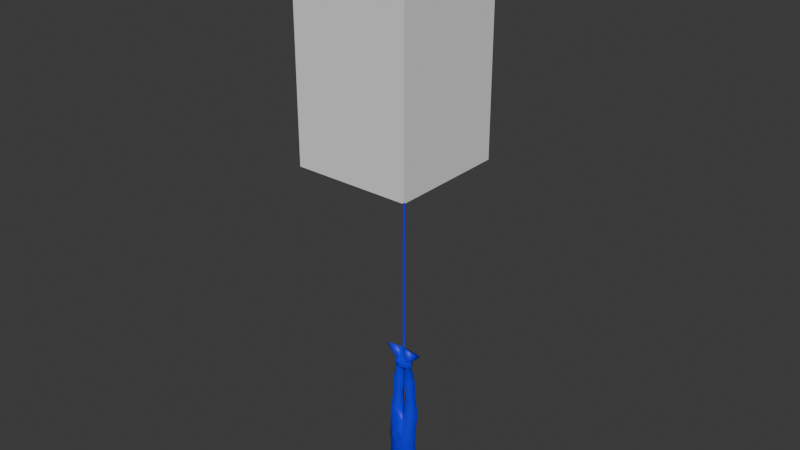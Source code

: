 # Source: skinned_hu.blend  (saved by Blender 4.2.66; exported with 4.5.12 LTS)
import bpy
from mathutils import Matrix  # noqa: F401  (used for matrix-valued properties, if any)

bpy.ops.wm.read_factory_settings(use_empty=True)
scene = bpy.context.scene
scene.name = 'Scene'

# ---- materials (node trees are filled in below, after node groups)
mat_hu_base_mat = bpy.data.materials.new('hu_base_mat')
mat_hu_base_mat.alpha_threshold = 0.0
mat_hu_base_mat.use_transparent_shadow = False
mat_hu_base_mat.roughness = 0.5
mat_hu_base_mat.line_color = (0.0, 0.0, 0.0, 1.0)

# ---- material node trees
mat_hu_base_mat.use_nodes = True; mat_hu_base_mat.node_tree.nodes.clear()
_N = mat_hu_base_mat.node_tree.nodes; _L = mat_hu_base_mat.node_tree.links
n0 = _N.new('ShaderNodeOutputMaterial'); n0.name = 'Material Output'; n0.location = (300, 300)
n1 = _N.new('ShaderNodeBsdfPrincipled'); n1.name = 'Principled BSDF'; n1.location = (10, 300)
n1.inputs[0].default_value = (0.0, 9.465e-05, 0.8008, 1.0)
n1.inputs[3].default_value = 1.45
_L.new(n1.outputs[0], n0.inputs[0])
n0.is_active_output = True

# ---- world
world_world = bpy.data.worlds.new('World'); scene.world = world_world
world_world.use_nodes = True; world_world.node_tree.nodes.clear()
_N = world_world.node_tree.nodes; _L = world_world.node_tree.links
n0 = _N.new('ShaderNodeOutputWorld'); n0.name = 'World Output'; n0.location = (300, 300)
n1 = _N.new('ShaderNodeBackground'); n1.name = 'Background'; n1.location = (10, 300)
n1.inputs[0].default_value = (0.05088, 0.05088, 0.05088, 1.0)
_L.new(n1.outputs[0], n0.inputs[0])
n0.is_active_output = True
world_world.color = (0.05088, 0.05088, 0.05088)
world_world.use_sun_shadow = False
world_world.sun_shadow_jitter_overblur = 0.0

# ---- meshes
me_ptrophy_002 = bpy.data.meshes.new('ptrophy.002')
me_ptrophy_002.from_pydata([(0.04629, 0.001223, -2.474), (0.05907, -0.007129, -2.415), (0.128, -0.002296, -2.26), (0.1005, 0.07926, -2.288), (0.1457, 0.0044, -2.822), (0.1457, -0.03088, -2.819), (0.1805, -0.01335, -2.823), (0.1309, 0.01591, -2.863), (0.1245, 0.01704, -2.921), (0.131, -0.04739, -2.859), (0.1233, -0.05672, -2.924), (0.1935, 0.01582, -2.865), (0.1947, 0.01777, -2.931), (0.1935, -0.04748, -2.862), (0.1938, -0.0573, -2.934), (0.1438, -0.04551, -2.574), (0.1161, -0.002014, -2.574), (0.1487, -0.04338, -2.707), (0.1241, -0.005547, -2.71), (0.1615, 0.01975, -2.708), (0.1862, -0.01808, -2.705), (0.1862, -0.01641, -2.571), (0.1835, -0.006855, -2.352), (0.1586, 0.02708, -2.571), (0.09588, 0.006677, -2.446), (0.1034, -0.05549, -2.326), (0.1284, -0.04631, -2.438), (0.1794, -0.01018, -2.433), (0.1446, 0.04622, -2.437), (0.1529, 0.05401, -2.339), (0.1226, 0.07534, -2.373), (0.1178, -0.002205, -2.155), (0.07187, 0.0683, -2.16), (0.07251, -0.06737, -2.167), (0.07981, -0.07186, -1.132), (0.09786, 0.0747, -1.263), (0.04122, 0.1145, -1.289), (0.1303, -0.02888, -1.178), (0.001088, 0.07462, -1.247), (0.01159, -0.02898, -1.158), (0.1207, -0.01508, -2.015), (0.01268, 0.009412, -1.59), (0.04208, 0.06603, -1.458), (0.05291, -0.05308, -1.461), (0.09959, 0.01113, -1.457), (-0.004596, 0.001823, -1.461), (0.06144, -0.04596, -1.589), (0.04236, -0.02623, -1.288), (0.05158, 0.06737, -1.585), (0.03568, 0.02943, -1.295), (0.06197, 0.0008864, -1.295), (0.09961, 0.01722, -1.589), (0.01497, -0.00331, -1.297), (0.05167, -0.07842, -1.936), (0.05052, 0.06598, -1.93), (0.06954, -0.06415, -1.716), (0.06388, 0.08241, -1.805), (0.1252, 0.0129, -1.736), (-6.432e-05, 0.07749, -2.026), (0.003257, 0.002071, -1.739), (0.06271, -0.07278, -2.005), (-0.04629, 0.001146, -2.474), (-0.05906, -0.007227, -2.415), (4.471e-05, -0.05387, -2.426), (5.504e-05, -0.06632, -2.361), (-4.925e-05, 0.05934, -2.479), (-4.784e-05, 0.05764, -2.419), (-0.1006, 0.07909, -2.288), (-9.77e-05, 0.1177, -2.282), (8.17e-05, -0.09844, -2.164), (-0.1457, 0.004159, -2.822), (-0.1456, -0.03112, -2.819), (-0.1804, -0.01364, -2.823), (-0.131, 0.01569, -2.863), (-0.1246, 0.01684, -2.921), (-0.1309, -0.0476, -2.859), (-0.1233, -0.05693, -2.924), (-0.1935, 0.0155, -2.865), (-0.1947, 0.01744, -2.931), (-0.1934, -0.0478, -2.862), (-0.1937, -0.05762, -2.934), (-0.1437, -0.04575, -2.574), (-0.1161, -0.002207, -2.574), (-0.1487, -0.04362, -2.707), (-0.1241, -0.005753, -2.71), (-0.1616, 0.01949, -2.708), (-0.128, -0.002509, -2.26), (-0.1861, -0.01839, -2.705), (-0.1862, -0.01672, -2.571), (-0.1835, -0.00716, -2.352), (-0.1586, 0.02682, -2.571), (-0.09589, 0.006517, -2.446), (-0.1033, -0.05566, -2.326), (-0.1284, -0.04652, -2.438), (-0.1794, -0.01048, -2.433), (-0.1447, 0.04598, -2.437), (-0.153, 0.05375, -2.339), (-0.1228, 0.07513, -2.373), (-8.408e-05, 0.1013, -2.371), (8.182e-05, -0.09858, -2.308), (-0.1178, -0.002401, -2.155), (-8.167e-05, 0.0984, -2.159), (-0.07969, -0.07199, -1.132), (-0.09798, 0.07454, -1.263), (-0.04141, 0.1145, -1.289), (-0.1302, -0.0291, -1.178), (-0.001212, 0.07462, -1.247), (-0.04232, -0.0263, -1.288), (-0.01154, -0.029, -1.158), (-0.1207, -0.01528, -2.015), (-0.07199, 0.06818, -2.16), (-0.0724, -0.06749, -2.167), (7.331e-05, -0.08833, -2.013), (-0.01269, 0.009391, -1.59), (-0.04219, 0.06596, -1.458), (-0.05283, -0.05317, -1.461), (-0.09961, 0.01096, -1.457), (0.004593, 0.00183, -1.461), (-0.06136, -0.04607, -1.589), (-0.05169, 0.06728, -1.585), (-0.03573, 0.02937, -1.295), (-0.06197, 0.0007836, -1.295), (-0.09963, 0.01705, -1.589), (-0.01497, -0.003335, -1.297), (1.898e-05, -0.02287, -1.855), (-0.06258, -0.07288, -2.005), (-0.05063, 0.0659, -1.93), (-0.05154, -0.07851, -1.936), (-0.06943, -0.06427, -1.716), (-0.06402, 0.0823, -1.805), (-0.1253, 0.01269, -1.736), (-0.003261, 0.002065, -1.739), (-0.0545, 0.08219, -1.993), (0.05436, 0.08228, -1.993), (0.05235, 0.06267, -2.027), (-0.05246, 0.06258, -2.027), (0.04315, 0.04002, -2.607), (0.06143, -0.06517, -2.526), (0.04249, -0.08882, -2.579), (0.06542, 0.03685, -2.561), (0.04571, -0.03862, -2.465), (0.03322, -0.05615, -2.627), (0.03277, -0.06896, -2.452), (-7.319e-05, 0.08818, -2.549), (-0.04322, 0.03995, -2.607), (-5.958e-05, 0.07179, -2.609), (9.77e-05, -0.1177, -2.526), (-0.01556, -0.1028, -2.511), (-0.06133, -0.06528, -2.526), (-0.04234, -0.08889, -2.579), (-0.06548, 0.03675, -2.561), (-0.04565, -0.0387, -2.465), (-0.03312, -0.0562, -2.627), (-0.03266, -0.06901, -2.452), (-1.067e-05, 0.01285, -2.638), (8.141e-05, -0.09809, -2.454), (0.04357, -0.08218, -2.548), (0.01573, -0.1028, -2.511), (7.342e-05, -0.08846, -2.553), (-0.04343, -0.08225, -2.548), (0.06329, -0.05625, -2.57), (-0.0632, -0.05635, -2.57), (-0.05287, -0.03842, -1.323), (2.987e-08, -3.828e-05, -1.295), (-0.05293, 0.03826, -1.323), (0.009071, 0.0003119, 0.0141), (0.05293, -0.03833, -1.323), (0.009071, 0.0003119, -1.3), (0.05287, 0.03835, -1.323), (7.277e-06, -0.008767, 0.0141), (-0.07274, -9.865e-05, -1.323), (7.277e-06, -0.008767, -1.3), (0.07274, 2.21e-05, -1.323), (-7.782e-06, 0.009376, 0.0141), (-4.372e-05, 0.05268, -1.323), (-7.782e-06, 0.009376, -1.3), (4.379e-05, -0.05276, -1.323), (-0.009072, 0.0002968, 0.0141), (-0.009072, 0.0002968, -1.3), (3.187e-08, -3.828e-05, -1.323), (-0.07274, -9.865e-05, -1.295), (-0.05293, 0.03826, -1.295), (-4.372e-05, 0.05268, -1.295), (0.05287, 0.03835, -1.295), (0.07274, 2.21e-05, -1.295), (0.05293, -0.03833, -1.295), (4.379e-05, -0.05276, -1.295), (-0.05287, -0.03842, -1.295)], [], [(1, 64, 63, 0), (66, 1, 0, 65), (33, 60, 112, 69), (13, 6, 5, 9), (11, 6, 13), (5, 17, 18), (57, 56, 48, 51), (13, 14, 12, 11), (48, 42, 44, 51), (28, 23, 16, 24), (17, 20, 21, 15), (17, 5, 6, 20), (19, 4, 5, 18), (6, 4, 19, 20), (29, 2, 22), (19, 18, 16, 23), (45, 42, 48, 41), (25, 33, 69, 99), (2, 29, 3), (26, 24, 16, 15), (21, 20, 19, 23), (28, 27, 21, 23), (16, 18, 17, 15), (45, 41, 46, 43), (99, 64, 1, 25), (68, 3, 30, 98), (35, 38, 39, 37), (92, 111, 100, 86), (31, 40, 60, 33), (15, 21, 27, 26), (51, 44, 43, 46), (55, 59, 124), (47, 34, 39), (37, 34, 47), (104, 106, 123, 120), (35, 36, 38), (8, 12, 14, 10), (39, 34, 37), (38, 36, 49, 52), (40, 31, 32, 134), (110, 135, 58, 101), (22, 27, 28, 29), (101, 32, 3, 68), (7, 9, 5, 4), (11, 7, 4, 6), (26, 27, 22, 25), (42, 49, 50, 44), (43, 47, 52, 45), (59, 41, 48, 56), (56, 57, 40), (128, 130, 109), (56, 54, 124), (11, 12, 8, 7), (8, 10, 9, 7), (32, 31, 2, 3), (59, 55, 46, 41), (56, 40, 54), (55, 124, 53), (109, 127, 128), (59, 56, 124), (10, 14, 13, 9), (50, 47, 43, 44), (57, 51, 46, 55), (124, 127, 53), (132, 126, 54, 133), (52, 49, 42, 45), (53, 60, 40), (62, 61, 63, 64), (66, 65, 61, 62), (111, 69, 112, 125), (79, 75, 71, 72), (77, 79, 72), (71, 84, 83), (79, 77, 78, 80), (119, 122, 116, 114), (95, 91, 82, 90), (83, 81, 88, 87), (83, 87, 72, 71), (85, 84, 71, 70), (72, 87, 85, 70), (96, 89, 86), (85, 90, 82, 84), (117, 113, 119, 114), (92, 99, 69, 111), (25, 22, 2), (93, 81, 82, 91), (58, 134, 32, 101), (88, 90, 85, 87), (95, 90, 88, 94), (82, 81, 83, 84), (28, 30, 29), (117, 115, 118, 113), (109, 132, 135), (95, 96, 97), (99, 92, 62, 64), (68, 98, 97, 67), (62, 91, 66), (103, 105, 108, 106), (100, 111, 125, 109), (81, 93, 94, 88), (122, 118, 115, 116), (107, 108, 102), (105, 107, 102), (103, 104, 120, 121), (103, 106, 104), (74, 76, 80, 78), (108, 105, 102), (37, 47, 50), (109, 135, 110, 100), (89, 96, 95, 94), (101, 68, 67, 110), (73, 70, 71, 75), (77, 72, 70, 73), (93, 92, 89, 94), (97, 91, 95), (114, 116, 121, 120), (115, 117, 123, 107), (33, 25, 2, 31), (36, 35, 50, 49), (77, 73, 74, 78), (74, 73, 75, 76), (110, 67, 86, 100), (76, 75, 79, 80), (121, 116, 115, 107), (40, 134, 133), (112, 53, 127), (58, 132, 133), (123, 117, 114, 120), (24, 30, 28), (127, 109, 125), (130, 122, 119, 129), (128, 124, 131), (131, 129, 119, 113), (60, 53, 112), (129, 109, 130), (57, 55, 40), (129, 124, 126), (127, 125, 112), (131, 113, 118, 128), (129, 126, 109), (128, 127, 124), (53, 40, 55), (131, 124, 129), (130, 128, 118, 122), (97, 98, 66), (98, 30, 66), (109, 126, 132), (133, 54, 40), (124, 54, 126), (132, 58, 135), (133, 134, 58), (145, 136, 154), (65, 139, 143), (61, 150, 161), (139, 141, 136), (147, 146, 157), (157, 146, 158), (143, 136, 145), (140, 137, 0), (137, 142, 157), (157, 155, 147), (154, 141, 152), (136, 141, 154), (63, 155, 142), (145, 154, 144), (65, 150, 61), (149, 141, 138), (150, 144, 152), (157, 142, 155), (147, 158, 146), (143, 144, 150), (151, 61, 148), (148, 153, 151), (147, 155, 153), (147, 148, 159), (158, 149, 138), (144, 154, 152), (63, 153, 155), (157, 156, 137), (63, 151, 153), (0, 160, 139), (148, 147, 153), (137, 140, 142), (65, 0, 139), (143, 139, 136), (63, 142, 140), (65, 143, 150), (149, 152, 141), (143, 145, 144), (157, 158, 156), (158, 138, 156), (147, 159, 158), (158, 159, 149), (152, 149, 161), (138, 141, 160), (160, 156, 138), (159, 161, 149), (159, 148, 161), (156, 160, 137), (137, 160, 0), (139, 160, 141), (152, 161, 150), (148, 61, 161), (39, 52, 47), (52, 39, 38), (35, 37, 50), (105, 103, 121), (123, 106, 108), (123, 108, 107), (107, 105, 121), (92, 86, 89), (86, 67, 96), (67, 97, 96), (3, 29, 30), (25, 1, 26), (92, 93, 62), (91, 62, 93), (24, 66, 30), (24, 26, 1), (97, 66, 91), (1, 66, 24), (63, 61, 151), (63, 140, 0), (170, 180, 181, 164), (174, 182, 183, 168), (172, 184, 185, 166), (176, 186, 187, 162), (179, 166, 176), (168, 179, 174), (168, 183, 184, 172), (162, 187, 180, 170), (164, 179, 170), (179, 162, 170), (166, 185, 186, 176), (164, 181, 182, 174), (179, 172, 166), (171, 169, 177, 178), (167, 165, 169, 171), (168, 172, 179), (164, 174, 179), (175, 173, 165, 167), (178, 177, 173, 175), (179, 176, 162), (163, 181, 180), (163, 183, 182), (163, 185, 184), (163, 187, 186), (163, 180, 187), (163, 184, 183), (163, 182, 181), (163, 186, 185)])
me_ptrophy_002.polygons.foreach_set('use_smooth', [1, 1, 1, 1, 1, 1, 1, 1, 1, 1, 1, 1, 1, 1, 1, 1, 1, 1, 1, 1, 1, 1, 1, 1, 1, 1, 1, 1, 1, 1, 1, 1, 1, 1, 1, 1, 1, 1, 1, 1, 1, 1, 1, 1, 1, 1, 1, 1, 1, 1, 1, 1, 1, 1, 1, 1, 1, 1, 1, 1, 1, 1, 1, 1, 1, 1, 1, 1, 1, 1, 1, 1, 1, 1, 1, 1, 1, 1, 1, 1, 1, 1, 1, 1, 1, 1, 1, 1, 1, 1, 1, 1, 1, 1, 1, 1, 1, 1, 1, 1, 1, 1, 1, 1, 1, 1, 1, 1, 1, 1, 1, 1, 1, 1, 1, 1, 1, 1, 1, 1, 1, 1, 1, 1, 1, 0, 1, 1, 1, 1, 1, 1, 1, 1, 1, 1, 1, 0, 1, 1, 1, 1, 1, 1, 1, 1, 1, 1, 1, 1, 1, 1, 1, 1, 1, 1, 1, 1, 1, 1, 1, 1, 1, 1, 1, 1, 1, 1, 1, 1, 1, 1, 1, 1, 1, 1, 1, 1, 1, 1, 1, 1, 1, 1, 1, 1, 1, 1, 1, 1, 1, 1, 1, 1, 1, 1, 1, 1, 1, 1, 1, 1, 1, 1, 1, 1, 1, 1, 1, 1, 1, 1, 1, 1, 1, 1, 1, 1, 1, 1, 1, 1, 1, 0, 0, 0, 0, 0, 0, 0, 0, 0, 0, 0, 0, 0, 0, 0, 0, 0, 0, 0, 0, 0, 0, 0, 0, 0, 0, 0, 0])
_uv = me_ptrophy_002.uv_layers.new(name='UVMap')
_uv.uv.foreach_set('vector', [0.375, 0.5, 0.375, 0.75, 0.625, 0.75, 0.5737, 0.5, 0.375, 0.25, 0.375, 0.5, 0.5737, 0.5, 0.625, 0.25, 0.7039, 0.7315, 0.375, 0.75, 0.375, 1.0, 0.6943, 1.001, 0.625, 1.0, 0.625, 1.0, 0.625, 0.75, 0.625, 0.75, 0.625, 0.25, 0.625, 0.25, 0.625, 0.0, 0.375, 0.25, 0.5, 0.25, 0.5, 0.5, 0.375, 0.5, 0.375, 0.375, 0.375, 0.375, 0.375, 0.5, 0.625, 0.0, 0.375, 0.0, 0.375, 0.25, 0.625, 0.25, 0.625, 0.375, 0.5, 0.375, 0.5, 0.5, 0.625, 0.5, 0.375, 0.25, 0.375, 0.25, 0.375, 0.5, 0.375, 0.5, 0.5, 0.25, 0.5, 0.5, 0.625, 0.5, 0.625, 0.25, 0.5, 0.25, 0.375, 0.25, 0.375, 0.5, 0.5, 0.5, 0.5, 0.0, 0.375, 0.0, 0.375, 0.25, 0.5, 0.25, 0.375, 0.75, 0.375, 1.0, 0.5, 1.0, 0.5, 0.75, 0.375, 0.75, 0.375, 0.75, 0.375, 0.5, 0.5, 0.0, 0.5, 0.25, 0.625, 0.25, 0.625, 0.0, 0.5, 0.25, 0.5, 0.375, 0.625, 0.375, 0.625, 0.25, 0.5835, 0.75, 0.5159, 0.75, 0.5148, 1.0, 0.5775, 1.0, 0.7175, 0.6246, 0.375, 0.75, 0.7677, 0.5243, 0.375, 0.75, 0.375, 0.0, 0.375, 0.0, 0.375, 0.25, 0.625, 0.75, 0.5, 0.75, 0.5, 1.0, 0.625, 1.0, 0.375, 0.75, 0.375, 0.5, 0.375, 0.5, 0.375, 0.75, 0.625, 0.5, 0.5, 0.5, 0.5, 0.75, 0.625, 0.75, 0.5, 1.0, 0.625, 0.25, 0.625, 0.875, 0.5, 0.875, 0.5775, 1.0, 0.6009, 1.0, 0.625, 0.75, 0.5835, 0.75, 0.5, 0.25, 0.5519, 0.5, 0.625, 0.5, 0.625, 0.25, 0.375, 0.5, 0.125, 0.5, 0.125, 0.75, 0.375, 0.75, 0.5835, 0.75, 0.4148, 0.75, 0.4228, 0.625, 0.5323, 0.625, 0.7043, 0.6623, 0.375, 0.625, 0.375, 0.75, 0.7039, 0.7315, 0.0, 0.0, 0.375, 1.0, 0.375, 1.0, 0.375, 0.75, 0.625, 0.75, 0.5, 0.75, 0.5, 0.875, 0.625, 0.875, 0.375, 0.875, 0.375, 1.0, 0.625, 1.0, 0.625, 0.0, 0.625, 0.0, 0.375, 0.0, 0.375, 0.75, 0.375, 0.75, 0.625, 0.75, 0.375, 0.5, 0.125, 0.5, 0.375, 0.25, 0.375, 0.375, 0.375, 0.5, 0.375, 0.5, 0.125, 0.5, 0.375, 0.5, 0.125, 0.5, 0.125, 0.75, 0.375, 0.75, 0.125, 0.75, 0.125, 0.75, 0.375, 0.75, 0.125, 0.5, 0.375, 0.5, 0.375, 0.375, 0.375, 0.25, 0.375, 0.625, 0.7043, 0.6623, 0.7228, 0.5262, 0.08307, 0.06645, 0.7228, 0.5526, 0.08307, 0.06645, 0.375, 0.25, 0.7565, 0.3188, 0.375, 0.5, 0.375, 0.5, 0.375, 0.75, 0.625, 0.25, 0.4227, 0.25, 0.45, 0.5046, 0.7677, 0.5243, 0.625, 0.25, 0.625, 0.5, 0.625, 0.75, 0.625, 0.75, 0.625, 0.5, 0.625, 0.25, 0.625, 0.5, 0.625, 0.5, 0.625, 0.25, 0.375, 0.25, 0.375, 1.0, 0.375, 1.0, 0.375, 0.75, 0.5, 0.375, 0.375, 0.375, 0.375, 0.5, 0.5, 0.5, 0.5, 0.875, 0.375, 0.875, 0.375, 1.0, 0.5, 1.0, 0.375, 0.25, 0.375, 0.25, 0.375, 0.375, 0.375, 0.375, 0.375, 0.375, 0.375, 0.5, 0.625, 0.5, 0.375, 0.875, 0.375, 0.75, 0.625, 0.5, 0.625, 0.375, 0.625, 0.25, 0.625, 0.25, 0.625, 0.25, 0.375, 0.25, 0.375, 0.5, 0.625, 0.5, 0.375, 0.5, 0.375, 0.75, 0.625, 0.75, 0.625, 0.5, 0.45, 0.5046, 0.4404, 0.6249, 0.7175, 0.6246, 0.7677, 0.5243, 0.375, 1.0, 0.375, 0.875, 0.375, 0.875, 0.375, 1.0, 0.625, 0.375, 0.625, 0.75, 0.625, 0.25, 0.6045, 0.8704, 0.625, 1.0, 0.625, 1.0, 0.625, 0.75, 0.7575, 0.7426, 0.6057, 0.8733, 0.375, 0.25, 0.625, 0.375, 0.625, 0.25, 0.375, 0.75, 0.375, 1.0, 0.625, 1.0, 0.625, 0.75, 0.375, 0.75, 0.375, 0.875, 0.5, 0.875, 0.5, 0.75, 0.375, 0.75, 0.375, 0.75, 0.375, 0.875, 0.375, 0.875, 0.625, 1.0, 0.625, 1.0, 0.0, 0.0, 0.746, 0.629, 0.611, 0.5445, 0.6113, 0.5453, 0.7436, 0.6314, 0.375, 0.25, 0.375, 0.375, 0.5, 0.375, 0.5, 0.25, 0.375, 0.875, 0.625, 1.0, 0.625, 0.875, 0.375, 0.5, 0.5737, 0.5, 0.625, 0.75, 0.375, 0.75, 0.375, 0.25, 0.625, 0.25, 0.5737, 0.5, 0.375, 0.5, 0.7039, 0.7315, 0.6943, 1.001, 0.375, 1.0, 0.375, 0.75, 0.625, 1.0, 0.625, 0.75, 0.625, 0.75, 0.625, 1.0, 0.625, 0.25, 0.625, 0.0, 0.625, 0.25, 0.375, 0.5, 0.5, 0.5, 0.5, 0.25, 0.625, 0.0, 0.625, 0.25, 0.375, 0.25, 0.375, 0.0, 0.625, 0.375, 0.625, 0.5, 0.5, 0.5, 0.5, 0.375, 0.375, 0.25, 0.375, 0.5, 0.375, 0.5, 0.375, 0.25, 0.5, 0.25, 0.625, 0.25, 0.625, 0.5, 0.5, 0.5, 0.5, 0.25, 0.5, 0.5, 0.375, 0.5, 0.375, 0.25, 0.5, 0.0, 0.5, 0.25, 0.375, 0.25, 0.375, 0.0, 0.375, 0.75, 0.5, 0.75, 0.5, 1.0, 0.375, 1.0, 0.375, 0.75, 0.375, 0.5, 0.375, 0.75, 0.5, 0.0, 0.625, 0.0, 0.625, 0.25, 0.5, 0.25, 0.5, 0.25, 0.625, 0.25, 0.625, 0.375, 0.5, 0.375, 0.5835, 0.75, 0.5775, 1.0, 0.5148, 1.0, 0.5159, 0.75, 0.375, 0.75, 0.375, 0.5, 0.375, 0.75, 0.375, 0.75, 0.375, 0.25, 0.375, 0.0, 0.375, 0.0, 0.375, 0.5, 0.08307, 0.06645, 0.7228, 0.5262, 0.7565, 0.3188, 0.625, 0.75, 0.625, 1.0, 0.5, 1.0, 0.5, 0.75, 0.375, 0.75, 0.375, 0.75, 0.375, 0.5, 0.375, 0.5, 0.625, 0.5, 0.625, 0.75, 0.5, 0.75, 0.5, 0.5, 0.375, 0.25, 0.625, 0.5, 0.625, 0.25, 0.5, 1.0, 0.5, 0.875, 0.625, 0.875, 0.625, 0.25, 0.625, 0.625, 0.746, 0.629, 0.08307, 0.06645, 0.375, 0.25, 0.625, 0.25, 0.625, 0.5, 0.5775, 1.0, 0.5835, 0.75, 0.625, 0.75, 0.6009, 1.0, 0.5, 0.25, 0.625, 0.25, 0.625, 0.5, 0.5519, 0.5, 0.625, 0.75, 0.375, 0.0, 0.625, 0.25, 0.375, 0.5, 0.375, 0.75, 0.125, 0.75, 0.125, 0.5, 0.7043, 0.6623, 0.7039, 0.7315, 0.375, 0.75, 0.375, 0.625, 0.0, 0.0, 0.375, 0.75, 0.375, 1.0, 0.375, 1.0, 0.625, 0.75, 0.625, 0.875, 0.5, 0.875, 0.5, 0.75, 0.625, 0.0, 0.375, 0.0, 0.625, 0.0, 0.375, 0.75, 0.625, 0.75, 0.375, 0.75, 0.375, 0.5, 0.375, 0.5, 0.375, 0.375, 0.375, 0.5, 0.375, 0.5, 0.125, 0.5, 0.375, 0.5, 0.375, 0.5, 0.375, 0.75, 0.125, 0.75, 0.125, 0.5, 0.125, 0.75, 0.375, 0.75, 0.125, 0.75, 0.375, 0.75, 0.625, 0.75, 0.375, 0.75, 0.375, 0.625, 0.08307, 0.06645, 0.7228, 0.5526, 0.7043, 0.6623, 0.375, 0.5, 0.625, 0.25, 0.375, 0.75, 0.375, 0.5, 0.4227, 0.25, 0.625, 0.25, 0.768, 0.5243, 0.45, 0.5046, 0.625, 0.5, 0.625, 0.5, 0.625, 0.75, 0.625, 0.75, 0.625, 0.25, 0.625, 0.25, 0.625, 0.5, 0.625, 0.5, 0.375, 0.25, 0.375, 0.75, 0.375, 1.0, 0.375, 1.0, 0.625, 0.5, 0.375, 0.5, 0.375, 0.25, 0.5, 0.375, 0.5, 0.5, 0.375, 0.5, 0.375, 0.375, 0.5, 0.875, 0.5, 1.0, 0.375, 1.0, 0.375, 0.875, 0.5159, 0.75, 0.5835, 0.75, 0.7175, 0.6246, 0.4404, 0.6249, 0.375, 0.5, 0.375, 0.5, 0.375, 0.5, 0.375, 0.375, 0.625, 0.25, 0.625, 0.5, 0.375, 0.5, 0.375, 0.25, 0.375, 0.5, 0.625, 0.5, 0.625, 0.75, 0.375, 0.75, 0.45, 0.5046, 0.768, 0.5243, 0.7186, 0.6246, 0.4228, 0.625, 0.375, 0.75, 0.625, 0.75, 0.625, 1.0, 0.375, 1.0, 0.375, 0.75, 0.5, 0.75, 0.5, 0.875, 0.375, 0.875, 0.375, 0.625, 0.08307, 0.06645, 0.7436, 0.6314, 0.0, 0.0, 0.0, 0.0, 0.0, 0.0, 0.6179, 0.3531, 0.746, 0.629, 0.7436, 0.6314, 0.375, 0.25, 0.5, 0.25, 0.5, 0.375, 0.375, 0.375, 0.375, 0.5, 0.625, 0.5, 0.375, 0.25, 0.375, 0.875, 0.625, 0.875, 0.625, 1.0, 0.375, 0.5, 0.375, 0.5, 0.375, 0.375, 0.375, 0.375, 0.6057, 0.8733, 0.625, 1.0, 0.375, 1.0, 0.375, 0.25, 0.375, 0.375, 0.375, 0.375, 0.375, 0.25, 0.375, 0.75, 0.0, 0.0, 0.0, 0.0, 0.375, 0.375, 0.625, 0.5, 0.375, 0.5, 0.625, 0.5, 0.6045, 0.8704, 0.625, 0.5, 0.625, 0.375, 0.625, 0.25, 0.625, 0.25, 0.375, 0.875, 0.625, 1.0, 0.0, 0.0, 0.375, 1.0, 0.375, 1.0, 0.375, 0.875, 0.375, 0.875, 0.625, 0.375, 0.625, 0.25, 0.625, 0.75, 0.6057, 0.8733, 0.625, 1.0, 0.625, 1.0, 0.7575, 0.7426, 0.625, 0.75, 0.6045, 0.8704, 0.375, 0.25, 0.625, 0.25, 0.375, 0.375, 0.375, 0.75, 0.375, 0.875, 0.375, 0.875, 0.375, 0.75, 0.625, 0.5, 0.625, 0.25, 0.625, 0.25, 0.625, 0.25, 0.625, 0.5, 0.625, 0.25, 0.625, 0.625, 0.611, 0.5445, 0.746, 0.629, 0.7436, 0.6314, 0.6113, 0.5453, 0.625, 0.625, 0.375, 0.625, 0.6113, 0.5453, 0.611, 0.5445, 0.746, 0.629, 0.375, 0.25, 0.08307, 0.06645, 0.7436, 0.6314, 0.08307, 0.06645, 0.6179, 0.3531, 0.6137, 0.25, 0.662, 0.5, 0.875, 0.5, 0.4583, 0.25, 0.5417, 0.5, 0.5417, 0.25, 0.4317, 0.4834, 0.5417, 0.5, 0.6153, 0.721, 0.5417, 0.5, 0.6271, 0.5, 0.662, 0.5, 0.0, 0.0, 0.0, 0.0, 0.0, 0.0, 0.0, 0.0, 0.0, 0.0, 0.0, 0.0, 0.5417, 0.25, 0.662, 0.5, 0.6137, 0.25, 0.3966, 0.5, 0.4583, 0.721, 0.4366, 0.4834, 0.4583, 0.721, 0.375, 0.6491, 0.4583, 1.0, 0.0, 0.0, 0.375, 1.0, 0.0, 0.0, 0.875, 0.5, 0.6271, 0.5, 0.8934, 0.7319, 0.662, 0.5, 0.6271, 0.5, 0.875, 0.5, 0.125, 0.5, 0.125, 0.75, 0.375, 0.6491, 0.6137, 0.25, 0.875, 0.5, 0.625, 0.5, 0.4583, 0.25, 0.5417, 0.5, 0.4434, 0.4285, 0.5417, 0.75, 0.6271, 0.5, 0.5417, 0.75, 0.5417, 0.5, 0.625, 0.5, 0.625, 0.5, 0.0, 0.0, 0.375, 0.6491, 0.375, 1.0, 0.0, 0.0, 0.0, 0.0, 0.0, 0.0, 0.5417, 0.25, 0.625, 0.5, 0.5417, 0.5, 0.3966, 0.5, 0.4317, 0.4834, 0.4583, 0.721, 0.4583, 0.721, 0.375, 0.6491, 0.3966, 0.5, 0.0, 0.0, 0.375, 1.0, 0.375, 0.6491, 0.4583, 1.0, 0.4583, 0.721, 0.4443, 0.6826, 0.5417, 1.0, 0.5417, 0.75, 0.5417, 0.75, 0.625, 0.5, 0.875, 0.5, 0.625, 0.5, 0.125, 0.5, 0.375, 0.6491, 0.125, 0.75, 0.0, 0.0, 0.4443, 0.6826, 0.4583, 0.721, 0.125, 0.5, 0.3966, 0.5, 0.375, 0.6491, 0.4366, 0.4834, 0.5417, 0.721, 0.5417, 0.5, 0.4583, 0.721, 0.4583, 1.0, 0.375, 0.6491, 0.4583, 0.721, 0.3966, 0.5, 0.375, 0.6491, 0.4583, 0.25, 0.4434, 0.4285, 0.5417, 0.5, 0.5417, 0.25, 0.5417, 0.5, 0.662, 0.5, 0.125, 0.5, 0.375, 0.6491, 0.3966, 0.5, 0.4583, 0.25, 0.5417, 0.25, 0.5417, 0.5, 0.5417, 0.75, 0.6302, 0.7411, 0.6271, 0.5, 0.5417, 0.25, 0.6137, 0.25, 0.625, 0.5, 0.0, 0.0, 0.0, 0.0, 0.4443, 0.6826, 0.5417, 1.0, 0.5417, 0.75, 0.4443, 0.6826, 0.0, 0.0, 0.4443, 0.6826, 0.0, 0.0, 0.0, 0.0, 0.4443, 0.6826, 0.5417, 0.75, 0.6302, 0.7411, 0.5417, 0.75, 0.6153, 0.721, 0.5417, 0.75, 0.6271, 0.5, 0.5417, 0.721, 0.5417, 0.721, 0.4443, 0.6826, 0.5417, 0.75, 0.4443, 0.6826, 0.6153, 0.721, 0.5417, 0.75, 0.4443, 0.6826, 0.4583, 0.721, 0.6153, 0.721, 0.4443, 0.6826, 0.5417, 0.721, 0.4583, 0.721, 0.4583, 0.721, 0.5417, 0.721, 0.4366, 0.4834, 0.5417, 0.5, 0.5417, 0.721, 0.6271, 0.5, 0.6302, 0.7411, 0.6153, 0.721, 0.5417, 0.5, 0.4583, 0.721, 0.4317, 0.4834, 0.6153, 0.721, 0.125, 0.75, 0.375, 0.25, 0.375, 0.875, 0.375, 0.25, 0.125, 0.75, 0.125, 0.5, 0.375, 0.5, 0.375, 0.75, 0.375, 0.5, 0.375, 0.75, 0.375, 0.5, 0.375, 0.75, 0.375, 1.0, 0.125, 0.5, 0.375, 0.0, 0.375, 1.0, 0.375, 0.0, 0.625, 0.0, 0.625, 0.75, 0.375, 0.75, 0.375, 0.75, 0.375, 0.75, 0.375, 0.75, 0.375, 1.0, 0.7186, 0.6246, 0.768, 0.5243, 0.375, 0.75, 0.5519, 0.5, 0.625, 0.5, 0.625, 0.25, 0.5519, 0.5, 0.625, 0.25, 0.625, 0.5, 0.5835, 0.75, 0.625, 0.75, 0.375, 0.25, 0.5835, 0.75, 0.375, 0.25, 0.625, 0.75, 0.375, 0.0, 0.625, 0.75, 0.375, 0.75, 0.375, 0.5, 0.625, 0.25, 0.625, 0.5, 0.375, 0.0, 0.375, 0.75, 0.625, 0.75, 0.625, 0.5, 0.625, 0.25, 0.375, 0.5, 0.625, 0.75, 0.625, 0.25, 0.375, 0.0, 0.125, 0.5, 0.4317, 0.4834, 0.3966, 0.5, 0.125, 0.5, 0.3966, 0.5, 0.4366, 0.4834, 0.375, 0.125, 0.625, 0.125, 0.625, 0.25, 0.375, 0.25, 0.375, 0.375, 0.625, 0.375, 0.625, 0.5, 0.375, 0.5, 0.375, 0.625, 0.625, 0.625, 0.625, 0.75, 0.375, 0.75, 0.375, 0.875, 0.625, 0.875, 0.625, 1.0, 0.375, 1.0, 0.25, 0.625, 0.375, 0.75, 0.25, 0.75, 0.375, 0.5, 0.25, 0.625, 0.25, 0.5, 0.375, 0.5, 0.625, 0.5, 0.625, 0.625, 0.375, 0.625, 0.375, 0.0, 0.625, 0.0, 0.625, 0.125, 0.375, 0.125, 0.125, 0.5, 0.25, 0.625, 0.125, 0.625, 0.25, 0.625, 0.125, 0.75, 0.125, 0.625, 0.375, 0.75, 0.625, 0.75, 0.625, 0.875, 0.375, 0.875, 0.375, 0.25, 0.625, 0.25, 0.625, 0.375, 0.375, 0.375, 0.25, 0.625, 0.375, 0.625, 0.375, 0.75, 0.375, 0.5, 0.625, 0.5, 0.625, 0.75, 0.375, 0.75, 0.375, 0.75, 0.625, 0.75, 0.625, 1.0, 0.375, 1.0, 0.375, 0.5, 0.375, 0.625, 0.25, 0.625, 0.125, 0.5, 0.25, 0.5, 0.25, 0.625, 0.125, 0.5, 0.375, 0.5, 0.375, 0.75, 0.125, 0.75, 0.625, 0.5, 0.875, 0.5, 0.875, 0.75, 0.625, 0.75, 0.25, 0.625, 0.25, 0.75, 0.125, 0.75, 0.8034, 0.6085, 0.875, 0.5, 0.875, 0.625, 0.7104, 0.6223, 0.625, 0.5, 0.75, 0.5, 0.6966, 0.6415, 0.625, 0.75, 0.625, 0.625, 0.7896, 0.6277, 0.875, 0.75, 0.75, 0.75, 0.7896, 0.625, 0.875, 0.625, 0.875, 0.75, 0.7104, 0.625, 0.625, 0.625, 0.625, 0.5, 0.75, 0.6085, 0.75, 0.5, 0.875, 0.5, 0.75, 0.6415, 0.75, 0.75, 0.625, 0.75])
me_ptrophy_002.materials.append(mat_hu_base_mat)
me_ptrophy_002.use_mirror_vertex_groups = False
me_ptrophy_002.update()
me_cube_001 = bpy.data.meshes.new('Cube.001')
me_cube_001.from_pydata([(-0.5, -0.5, -1.0), (-0.5, -0.5, 1.0), (-0.5, 0.5, -1.0), (-0.5, 0.5, 1.0), (0.5, -0.5, -1.0), (0.5, -0.5, 1.0), (0.5, 0.5, -1.0), (0.5, 0.5, 1.0)], [], [(0, 1, 3, 2), (2, 3, 7, 6), (6, 7, 5, 4), (4, 5, 1, 0), (2, 6, 4, 0), (7, 3, 1, 5)])
_uv = me_cube_001.uv_layers.new(name='UVMap')
_uv.uv.foreach_set('vector', [0.375, 0.0, 0.625, 0.0, 0.625, 0.25, 0.375, 0.25, 0.375, 0.25, 0.625, 0.25, 0.625, 0.5, 0.375, 0.5, 0.375, 0.5, 0.625, 0.5, 0.625, 0.75, 0.375, 0.75, 0.375, 0.75, 0.625, 0.75, 0.625, 1.0, 0.375, 1.0, 0.125, 0.5, 0.375, 0.5, 0.375, 0.75, 0.125, 0.75, 0.625, 0.5, 0.875, 0.5, 0.875, 0.75, 0.625, 0.75])
me_cube_001.update()

# ---- objects
ob_skinned_hu = bpy.data.objects.new('skinned_hu', me_ptrophy_002)
ob_hudson = bpy.data.objects.new('hudson', me_cube_001)
ob_nucleus = bpy.data.objects.new('nucleus', None)

# ---- transforms, parenting, visibility, modifiers, constraints
ob_skinned_hu.location = (0.0, 0.0, 0.0)
ob_skinned_hu.lock_rotations_4d = False
ob_skinned_hu.empty_display_type = 'ARROWS'
ob_skinned_hu.lineart.crease_threshold = 0.0
_vg = ob_skinned_hu.vertex_groups.new(name='root')
_vg = ob_skinned_hu.vertex_groups.new(name='hip')
_vg = ob_skinned_hu.vertex_groups.new(name='spine.001')
_vg = ob_skinned_hu.vertex_groups.new(name='spine.002')
_vg = ob_skinned_hu.vertex_groups.new(name='neck')
_vg = ob_skinned_hu.vertex_groups.new(name='head')
_vg = ob_skinned_hu.vertex_groups.new(name='arm0.l')
_vg = ob_skinned_hu.vertex_groups.new(name='arm1.l')
_vg = ob_skinned_hu.vertex_groups.new(name='hand.l')
_vg = ob_skinned_hu.vertex_groups.new(name='arm0.r')
_vg = ob_skinned_hu.vertex_groups.new(name='arm1.r')
_vg = ob_skinned_hu.vertex_groups.new(name='hand.r')
_vg = ob_skinned_hu.vertex_groups.new(name='leg0.l')
_vg = ob_skinned_hu.vertex_groups.new(name='leg1.l')
_vg = ob_skinned_hu.vertex_groups.new(name='foot.l')
_vg = ob_skinned_hu.vertex_groups.new(name='leg0.r')
_vg = ob_skinned_hu.vertex_groups.new(name='leg1.r')
_vg = ob_skinned_hu.vertex_groups.new(name='foot.r')
_vg = ob_skinned_hu.vertex_groups.new(name='spine.003')
ob_hudson.location = (-0.5, 0.5, 1.0)
ob_nucleus.location = (0.0, 0.0, 0.0)

# ---- collection membership
scene.collection.objects.link(ob_skinned_hu)
scene.collection.objects.link(ob_hudson)
scene.collection.objects.link(ob_nucleus)

# ---- scene / render settings (as saved in the file)
scene.frame_start = 1; scene.frame_end = 250; scene.frame_set(1)
scene.render.engine = 'BLENDER_EEVEE_NEXT'
scene.cycles.sampling_pattern = 'TABULATED_SOBOL'
bpy.context.view_layer.update()

# ---- added for rendering (the .blend has no active camera and no usable light): camera, sun
cam_auto = bpy.data.cameras.new('AutoCamera')
cam_auto.lens = 50.0
cam_auto.sensor_width = 36.0
cam_auto.clip_end = 1000.0
ob_auto_camera = bpy.data.objects.new('AutoCamera', cam_auto)
scene.collection.objects.link(ob_auto_camera)
ob_auto_camera.location = (4.40692, -5.33033, 3.3806)
ob_auto_camera.rotation_euler = (1.09748, -7.21219e-08, 0.694738)
scene.camera = ob_auto_camera
light_auto_sun = bpy.data.lights.new('AutoSun', 'SUN')
light_auto_sun.energy = 3.0
light_auto_sun.angle = 0.0523599
ob_auto_sun = bpy.data.objects.new('AutoSun', light_auto_sun)
scene.collection.objects.link(ob_auto_sun)
ob_auto_sun.rotation_euler = (0.872665, 0.174533, 0.523599)
bpy.context.view_layer.update()
